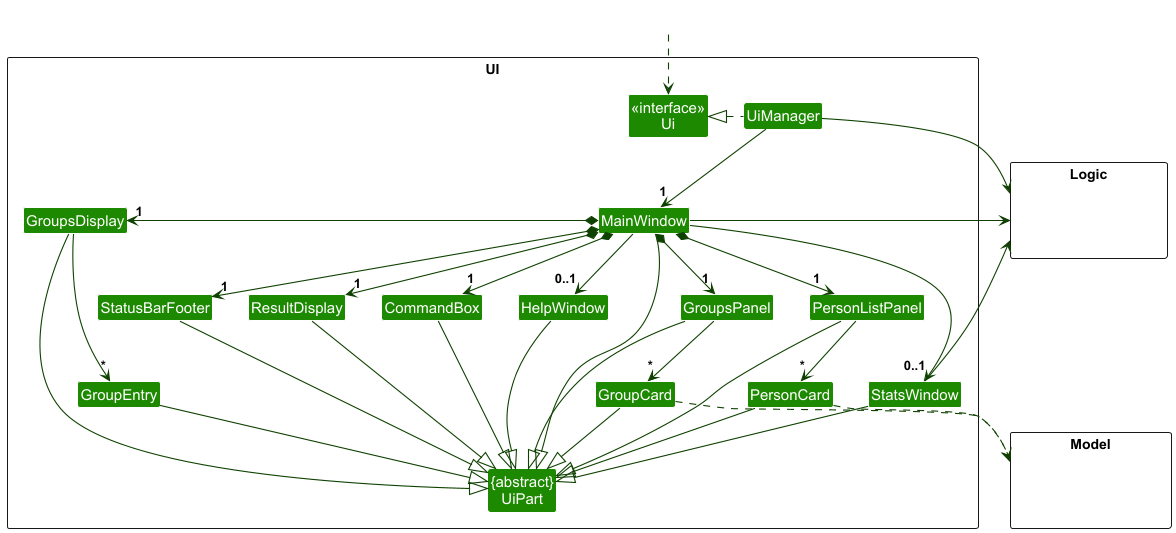

The diagram above was rendered by PlantUML. Its source (embedded in the PNG):
@startuml
!include style.puml
skinparam arrowThickness 1.1
skinparam arrowColor UI_COLOR_T4
skinparam classBackgroundColor UI_COLOR

package UI <<Rectangle>>{
Class "<<interface>>\nUi" as Ui
Class "{abstract}\nUiPart" as UiPart
Class UiManager
Class MainWindow
Class HelpWindow
Class StatsWindow
Class ResultDisplay
Class PersonListPanel
Class PersonCard
Class GroupsPanel
Class GroupCard
Class StatusBarFooter
Class CommandBox
Class GroupsDisplay
Class GroupEntry {
  +name: String
  +location: String
  +lessonTime: String
}
}

package Model <<Rectangle>> {
Class HiddenModel #FFFFFF
}

package Logic <<Rectangle>> {
Class HiddenLogic #FFFFFF
}

Class HiddenOutside #FFFFFF
HiddenOutside ..> Ui

UiManager .left.|> Ui
UiManager -down-> "1" MainWindow
MainWindow *-down->  "1" CommandBox
MainWindow *-down-> "1" ResultDisplay
MainWindow *-down-> "1" PersonListPanel
MainWindow *-down-> "1" GroupsPanel
MainWindow *-down-> "1" StatusBarFooter
MainWindow --> "0..1" HelpWindow
MainWindow --> "0..1" StatsWindow
MainWindow *-left-> "1" GroupsDisplay
GroupsDisplay -down-> "*" GroupEntry

PersonListPanel -down-> "*" PersonCard
GroupsPanel -down-> "*" GroupCard

MainWindow -left-|> UiPart

ResultDisplay --|> UiPart
CommandBox --|> UiPart
PersonListPanel --|> UiPart
PersonCard --|> UiPart
GroupsPanel --|> UiPart
GroupCard --|> UiPart
StatusBarFooter --|> UiPart
HelpWindow --|> UiPart
StatsWindow --|> UiPart
GroupsDisplay --|> UiPart
GroupEntry --|> UiPart

PersonCard ..> Model
GroupCard ..> Model
UiManager -right-> Logic
MainWindow -left-> Logic
StatsWindow -left-> Logic

PersonListPanel -[hidden]left- GroupsPanel
GroupsPanel -[hidden]left- HelpWindow
HelpWindow -[hidden]left- CommandBox
CommandBox -[hidden]left- ResultDisplay
ResultDisplay -[hidden]left- StatusBarFooter

MainWindow -[hidden]-|> UiPart
@enduml